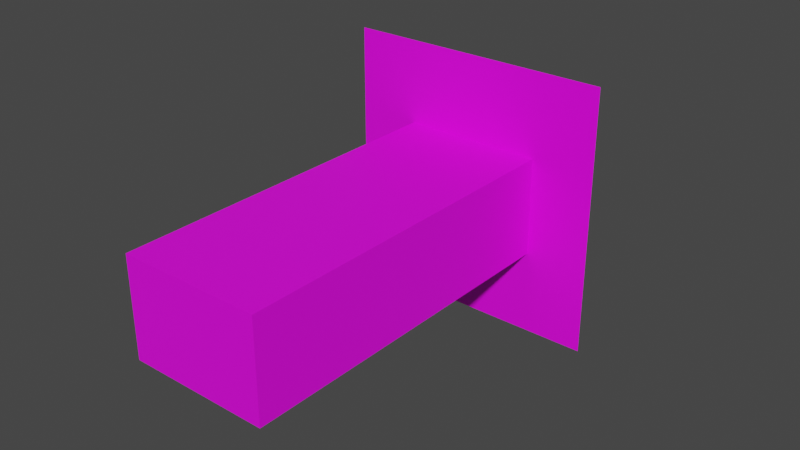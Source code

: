 # Source: ui_house_arrow.blend  (saved by Blender 3.5.10; exported with 4.5.12 LTS)
import bpy
from mathutils import Matrix  # noqa: F401  (used for matrix-valued properties, if any)

bpy.ops.wm.read_factory_settings(use_empty=True)
scene = bpy.context.scene
scene.name = 'Scene'

# ---- collections
col_collection = bpy.data.collections.new('Collection'); scene.collection.children.link(col_collection)

# ---- images (referenced by path relative to the original .blend; pixels are not part of the script)
import os
ASSET_DIR = os.environ.get("B2B_ASSET_DIR", "")  # directory of the original .blend (textures are referenced by path, not embedded)
HERE = os.path.dirname(os.path.abspath(__file__))  # packed textures are extracted next to this script under _unpacked/

def load_image(name, relpath, width, height, colorspace="sRGB"):
    """Load a texture the original file referenced (path relative to the .blend, or extracted next to this script)."""
    p = next((c for c in (os.path.join(HERE, relpath), os.path.join(ASSET_DIR, relpath)) if relpath and os.path.exists(c)), "")
    if p:
        img = bpy.data.images.load(p, check_existing=True)
        img.name = name
    else:  # same state as the original file: an image datablock whose file is absent (Cycles renders it pink)
        img = bpy.data.images.new(name, width, height)
        img.source = "FILE"
        img.filepath = "//" + (relpath or name)
    img.colorspace_settings.name = colorspace
    return img
img_ui_arrow_texture = load_image('ui_arrow_texture', 'textures/ui_arrow_texture.png', 1024, 1024, 'sRGB')

# ---- materials (node trees are filled in below, after node groups)
mat_ui_arrow_material = bpy.data.materials.new('ui_arrow_material')
mat_ui_arrow_material.alpha_threshold = 0.0
mat_ui_arrow_material.use_transparent_shadow = False
mat_ui_arrow_material.roughness = 0.5
mat_ui_arrow_material.line_color = (0.0, 0.0, 0.0, 1.0)

# ---- material node trees
mat_ui_arrow_material.use_nodes = True; mat_ui_arrow_material.node_tree.nodes.clear()
_N = mat_ui_arrow_material.node_tree.nodes; _L = mat_ui_arrow_material.node_tree.links
n0 = _N.new('ShaderNodeOutputMaterial'); n0.name = 'Material Output'; n0.location = (300, 300)
n1 = _N.new('ShaderNodeBsdfPrincipled'); n1.name = 'Principled BSDF'; n1.location = (10, 300)
n1.distribution = 'GGX'
n1.subsurface_method = 'RANDOM_WALK_SKIN'
n1.inputs[3].default_value = 1.45
n1.inputs[27].default_value = (0.0, 0.0, 0.0, 1.0)
n1.inputs[28].default_value = 1.0
n2 = _N.new('ShaderNodeTexImage'); n2.name = 'Image Texture'; n2.location = (-280, 280)
n2.image = img_ui_arrow_texture
_L.new(n1.outputs[0], n0.inputs[0])
_L.new(n2.outputs[0], n1.inputs[0])
n0.is_active_output = True

# ---- world
world_world = bpy.data.worlds.new('World'); scene.world = world_world
world_world.use_nodes = True; world_world.node_tree.nodes.clear()
_N = world_world.node_tree.nodes; _L = world_world.node_tree.links
n0 = _N.new('ShaderNodeOutputWorld'); n0.name = 'World Output'; n0.location = (300, 300)
n1 = _N.new('ShaderNodeBackground'); n1.name = 'Background'; n1.location = (10, 300)
n1.inputs[0].default_value = (0.05088, 0.05088, 0.05088, 1.0)
_L.new(n1.outputs[0], n0.inputs[0])
n0.is_active_output = True
world_world.color = (0.05088, 0.05088, 0.05088)
world_world.use_sun_shadow = False
world_world.sun_shadow_jitter_overblur = 0.0

# ---- meshes
me_cube_001 = bpy.data.meshes.new('Cube.001')
me_cube_001.from_pydata([(-1.0, -0.7, 2.5), (-1.0, 0.7, 2.5), (-1.0, -0.7, -2.5), (-1.0, 0.7, -2.5), (1.0, -0.7, 2.5), (1.0, 0.7, 2.5), (1.0, -0.7, -2.5), (1.0, 0.7, -2.5)], [], [(0, 1, 3, 2), (2, 3, 7, 6), (6, 7, 5, 4), (4, 5, 1, 0), (2, 6, 4, 0), (7, 3, 1, 5)])
_uv = me_cube_001.uv_layers.new(name='UVMap')
_uv.uv.foreach_set('vector', [0.5581, 0.4189, 0.5581, 0.6283, 0.3487, 0.6283, 0.3487, 0.4189, 0.7815, 0.4189, 0.7815, 0.6283, 0.5721, 0.6283, 0.5721, 0.4189, 0.5581, 0.6423, 0.5581, 0.8517, 0.3487, 0.8517, 0.3487, 0.6423, 0.7815, 0.6423, 0.7815, 0.8517, 0.5721, 0.8517, 0.5721, 0.6423, 0.7217, 0.006997, 0.9311, 0.006997, 0.9311, 0.2164, 0.7217, 0.2164, 0.006997, 0.7836, 0.2164, 0.7836, 0.2164, 0.993, 0.006997, 0.993])
me_cube_001.materials.append(mat_ui_arrow_material)
me_cube_001.update()
me_cube_002 = bpy.data.meshes.new('Cube.002')
me_cube_002.from_pydata([(-1.9, -1.9, -2.5), (-1.9, 1.9, -2.5), (1.9, -1.9, -2.5), (1.9, 1.9, -2.5), (9.992e-16, 3.397e-07, -4.5)], [], [(0, 1, 4), (4, 3, 2), (2, 3, 1, 0), (4, 2, 0), (4, 1, 3)])
_uv = me_cube_002.uv_layers.new(name='UVMap')
_uv.uv.foreach_set('vector', [0.7077, 0.006997, 0.7077, 0.4049, 0.4189, 0.2059, 0.3347, 0.4189, 0.3347, 0.7696, 0.006997, 0.5439, 0.4049, 0.006997, 0.4049, 0.4049, 0.006997, 0.4049, 0.006997, 0.006997, 0.4189, 0.2059, 0.4337, 0.006997, 0.7077, 0.006997, 0.4189, 0.2059, 0.7077, 0.4049, 0.4337, 0.4049])
me_cube_002.materials.append(mat_ui_arrow_material)
me_cube_002.update()

# ---- objects
ob_cube = bpy.data.objects.new('Cube', me_cube_001)
ob_cube_001 = bpy.data.objects.new('Cube.001', me_cube_002)

# ---- transforms, parenting, visibility, modifiers, constraints
ob_cube.location = (0.0, 0.0, 0.0)
ob_cube.rotation_euler = (1.571, 2.22e-16, 2.22e-16)
ob_cube.scale = (2.0, 2.0, 2.0)
ob_cube_001.location = (0.0, 0.0, 0.0)
ob_cube_001.rotation_euler = (1.571, 2.22e-16, 2.22e-16)
ob_cube_001.scale = (2.0, 2.0, 2.0)

# ---- collection membership
col_collection.objects.link(ob_cube)
col_collection.objects.link(ob_cube_001)

# ---- scene / render settings (as saved in the file)
scene.frame_start = 1; scene.frame_end = 250; scene.frame_set(1)
scene.render.engine = 'BLENDER_EEVEE_NEXT'
scene.cycles.sampling_pattern = 'TABULATED_SOBOL'
scene.view_settings.view_transform = 'Filmic'
bpy.context.view_layer.update()

# ---- added for rendering (the .blend has no active camera and no usable light): camera, sun
cam_auto = bpy.data.cameras.new('AutoCamera')
cam_auto.lens = 50.0
cam_auto.sensor_width = 36.0
cam_auto.clip_end = 1000.0
ob_auto_camera = bpy.data.objects.new('AutoCamera', cam_auto)
scene.collection.objects.link(ob_auto_camera)
ob_auto_camera.location = (16.3301, -17.5962, 13.0641)
ob_auto_camera.rotation_euler = (1.09748, -7.21219e-08, 0.694738)
scene.camera = ob_auto_camera
light_auto_sun = bpy.data.lights.new('AutoSun', 'SUN')
light_auto_sun.energy = 3.0
light_auto_sun.angle = 0.0523599
ob_auto_sun = bpy.data.objects.new('AutoSun', light_auto_sun)
scene.collection.objects.link(ob_auto_sun)
ob_auto_sun.rotation_euler = (0.872665, 0.174533, 0.523599)
bpy.context.view_layer.update()
